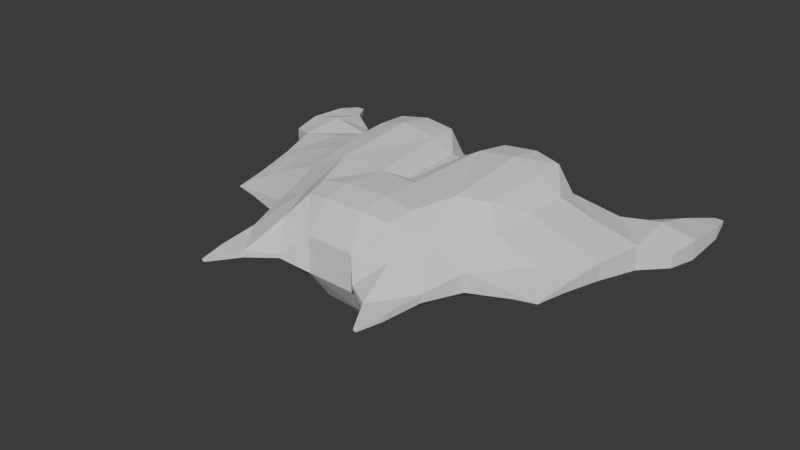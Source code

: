 # Source: ship_03.blend  (saved by Blender 4.5.91; exported with 4.5.12 LTS)
import bpy
from mathutils import Matrix  # noqa: F401  (used for matrix-valued properties, if any)

bpy.ops.wm.read_factory_settings(use_empty=True)
scene = bpy.context.scene
scene.name = 'Scene'

# ---- collections
col_collection = bpy.data.collections.new('Collection'); scene.collection.children.link(col_collection)

# ---- world
world_world = bpy.data.worlds.new('World'); scene.world = world_world
world_world.use_nodes = True; world_world.node_tree.nodes.clear()
_N = world_world.node_tree.nodes; _L = world_world.node_tree.links
n0 = _N.new('ShaderNodeOutputWorld'); n0.name = 'World Output'; n0.location = (200, 100)
n1 = _N.new('ShaderNodeBackground'); n1.name = 'Background'; n1.location = (-200, 100)
n1.inputs[0].default_value = (0.05088, 0.05088, 0.05088, 1.0)
_L.new(n1.outputs[0], n0.inputs[0])
n0.is_active_output = True
world_world.color = (0.05088, 0.05088, 0.05088)
world_world.sun_shadow_jitter_overblur = 0.0

# ---- meshes
me_cube_001 = bpy.data.meshes.new('Cube.001')
me_cube_001.from_pydata([(-0.04149, -0.2253, -0.05672), (-0.04149, -0.2253, 0.05672), (-0.09163, 0.09163, -0.09163), (-0.09163, 0.09163, 0.09163), (0.04058, -0.2802, -0.05295), (0.04058, -0.2802, 0.05295), (0.1032, 0.0592, -0.06033), (0.1032, 0.0592, 0.06033), (0.0, 0.09163, -0.09163), (0.0, 0.09163, 0.09163), (0.03496, -0.2253, -0.05672), (0.03496, -0.2253, 0.05672), (0.06377, -0.3724, -0.05295), (0.01062, 0.159, 0.09163), (0.1139, 0.1266, 0.06033), (0.1139, 0.1266, -0.06033), (0.01062, 0.159, -0.09163), (0.06377, -0.3724, 0.05295), (0.5393, 0.07944, -0.04033), (0.5385, 0.0773, 0.04536), (0.1987, 0.04047, 0.06033), (0.1987, 0.04047, -0.06033), (0.621, 0.4167, 0.04283), (0.6215, 0.4182, -0.01932), (0.1019, 0.05779, 0.1497), (0.03926, -0.2817, 0.1423), (0.1974, 0.03906, 0.1497), (0.06246, -0.3738, 0.1423), (0.1695, -0.287, -0.03447), (0.2437, -0.2165, -0.0325), (0.3596, -0.1065, -0.02909), (0.4338, -0.03593, -0.02712), (0.4334, -0.03708, 0.03109), (0.3593, -0.1073, 0.03228), (0.2435, -0.2171, 0.03446), (0.1693, -0.2873, 0.03564), (0.2832, 0.116, -0.05213), (0.3678, 0.1916, -0.04393), (0.4524, 0.2671, -0.03572), (0.537, 0.3427, -0.02752), (0.5365, 0.3414, 0.04633), (0.4521, 0.2662, 0.04983), (0.3676, 0.191, 0.05333), (0.2831, 0.1157, 0.05683), (0.1589, -0.282, -0.05043), (0.254, -0.1917, -0.0479), (0.3491, -0.1013, -0.04538), (0.4442, -0.01093, -0.04285), (0.4435, -0.01264, 0.04688), (0.3486, -0.1026, 0.0484), (0.2537, -0.1925, 0.04991), (0.1587, -0.2825, 0.05143), (0.1654, -0.6186, -0.0351), (0.2396, -0.548, -0.03313), (0.3556, -0.438, -0.02972), (0.4297, -0.3675, -0.02775), (0.4294, -0.3686, 0.03046), (0.3552, -0.4388, 0.03165), (0.2394, -0.5487, 0.03383), (0.1653, -0.6188, 0.03501), (0.2312, 0.206, 0.06341), (0.1357, 0.2247, 0.06341), (0.2298, 0.2046, 0.1528), (0.1344, 0.2233, 0.1528)], [], [(0, 1, 3, 2), (9, 7, 14, 13), (4, 6, 21, 12), (10, 11, 1, 0), (8, 6, 4, 10), (9, 3, 1, 11), (7, 9, 11, 5), (2, 8, 10, 0), (4, 5, 11, 10), (2, 3, 9, 8), (48, 47, 18, 19), (7, 5, 25, 24), (6, 7, 20, 21), (5, 4, 12, 17), (47, 39, 23, 18), (16, 13, 14, 15), (6, 8, 16, 15), (8, 9, 13, 16), (7, 6, 15, 14), (43, 20, 17, 51), (18, 23, 22, 19), (43, 36, 21, 20), (24, 25, 27, 26), (5, 17, 27, 25), (17, 20, 26, 27), (26, 20, 60, 62), (22, 23, 39, 40), (40, 39, 38, 41), (41, 38, 37, 42), (42, 37, 36, 43), (22, 40, 48, 19), (40, 41, 49, 48), (41, 42, 50, 49), (42, 43, 51, 50), (12, 21, 36, 44), (44, 36, 37, 45), (45, 37, 38, 46), (46, 38, 39, 47), (17, 12, 44, 51), (29, 34, 58, 53), (50, 45, 46, 49), (31, 32, 56, 55), (29, 28, 44, 45), (31, 30, 46, 47), (33, 32, 48, 49), (35, 34, 50, 51), (28, 35, 51, 44), (34, 29, 45, 50), (30, 33, 49, 46), (32, 31, 47, 48), (59, 52, 53, 58), (57, 54, 55, 56), (34, 35, 59, 58), (30, 31, 55, 54), (33, 30, 54, 57), (35, 28, 52, 59), (32, 33, 57, 56), (28, 29, 53, 52), (60, 61, 63, 62), (20, 7, 61, 60), (7, 24, 63, 61), (24, 26, 62, 63)])
_uv = me_cube_001.uv_layers.new(name='UVMap')
_uv.uv.foreach_set('vector', [0.375, 0.0, 0.625, 0.0, 0.625, 0.25, 0.375, 0.25, 0.75, 0.5, 0.625, 0.5, 0.625, 0.5, 0.75, 0.5, 0.375, 0.75, 0.375, 0.5, 0.375, 0.5, 0.375, 0.75, 0.375, 0.875, 0.625, 0.875, 0.625, 1.0, 0.375, 1.0, 0.25, 0.5, 0.375, 0.5, 0.375, 0.75, 0.25, 0.75, 0.75, 0.5, 0.875, 0.5, 0.875, 0.75, 0.75, 0.75, 0.625, 0.5, 0.75, 0.5, 0.75, 0.75, 0.625, 0.75, 0.125, 0.5, 0.25, 0.5, 0.25, 0.75, 0.125, 0.75, 0.375, 0.75, 0.625, 0.75, 0.625, 0.875, 0.375, 0.875, 0.375, 0.25, 0.625, 0.25, 0.625, 0.375, 0.375, 0.375, 0.625, 0.75, 0.375, 0.75, 0.375, 0.75, 0.625, 0.75, 0.625, 0.5, 0.625, 0.75, 0.625, 0.75, 0.625, 0.5, 0.375, 0.5, 0.625, 0.5, 0.625, 0.5, 0.375, 0.5, 0.625, 0.75, 0.375, 0.75, 0.375, 0.75, 0.625, 0.75, 0.375, 0.75, 0.375, 0.5, 0.375, 0.5, 0.375, 0.75, 0.375, 0.375, 0.625, 0.375, 0.625, 0.5, 0.375, 0.5, 0.375, 0.5, 0.25, 0.5, 0.25, 0.5, 0.375, 0.5, 0.375, 0.375, 0.625, 0.375, 0.625, 0.375, 0.375, 0.375, 0.625, 0.5, 0.375, 0.5, 0.375, 0.5, 0.625, 0.5, 0.5, 0.4, 0.625, 0.5, 0.0, 0.0, 0.0, 0.0, 0.375, 0.75, 0.375, 0.5, 0.625, 0.5, 0.625, 0.75, 0.625, 0.5, 0.375, 0.5, 0.375, 0.5, 0.625, 0.5, 0.625, 0.5, 0.625, 0.75, 0.625, 0.75, 0.625, 0.5, 0.625, 0.75, 0.625, 0.75, 0.625, 0.75, 0.625, 0.75, 0.0, 0.0, 0.625, 0.5, 0.625, 0.5, 0.0, 0.0, 0.625, 0.5, 0.625, 0.5, 0.625, 0.5, 0.625, 0.5, 0.625, 0.5, 0.375, 0.5, 0.375, 0.5, 0.625, 0.5, 0.625, 0.5, 0.375, 0.5, 0.375, 0.5, 0.625, 0.5, 0.625, 0.5, 0.375, 0.5, 0.375, 0.5, 0.625, 0.5, 0.625, 0.5, 0.375, 0.5, 0.375, 0.5, 0.625, 0.5, 0.0, 0.0, 0.125, 0.1, 0.0, 0.0, 0.0, 0.0, 0.125, 0.1, 0.25, 0.2, 0.0, 0.0, 0.0, 0.0, 0.25, 0.2, 0.375, 0.3, 0.0, 0.0, 0.0, 0.0, 0.375, 0.3, 0.5, 0.4, 0.0, 0.0, 0.0, 0.0, 0.375, 0.75, 0.375, 0.5, 0.375, 0.5, 0.375, 0.75, 0.375, 0.75, 0.375, 0.5, 0.375, 0.5, 0.375, 0.75, 0.375, 0.75, 0.375, 0.5, 0.375, 0.5, 0.375, 0.75, 0.375, 0.75, 0.375, 0.5, 0.375, 0.5, 0.375, 0.75, 0.625, 0.75, 0.375, 0.75, 0.375, 0.75, 0.625, 0.75, 0.4212, 0.75, 0.5788, 0.75, 0.5788, 0.75, 0.4212, 0.75, 0.625, 0.75, 0.375, 0.75, 0.375, 0.75, 0.625, 0.75, 0.4253, 0.75, 0.5747, 0.75, 0.5747, 0.75, 0.4253, 0.75, 0.4212, 0.75, 0.4201, 0.75, 0.375, 0.75, 0.375, 0.75, 0.4253, 0.75, 0.424, 0.75, 0.375, 0.75, 0.375, 0.75, 0.576, 0.75, 0.5747, 0.75, 0.625, 0.75, 0.625, 0.75, 0.5799, 0.75, 0.5788, 0.75, 0.625, 0.75, 0.625, 0.75, 0.4201, 0.75, 0.5799, 0.75, 0.625, 0.75, 0.375, 0.75, 0.5788, 0.75, 0.4212, 0.75, 0.375, 0.75, 0.625, 0.75, 0.424, 0.75, 0.576, 0.75, 0.625, 0.75, 0.375, 0.75, 0.5747, 0.75, 0.4253, 0.75, 0.375, 0.75, 0.625, 0.75, 0.5799, 0.75, 0.4201, 0.75, 0.4212, 0.75, 0.5788, 0.75, 0.576, 0.75, 0.424, 0.75, 0.4253, 0.75, 0.5747, 0.75, 0.5788, 0.75, 0.5799, 0.75, 0.5799, 0.75, 0.5788, 0.75, 0.424, 0.75, 0.4253, 0.75, 0.4253, 0.75, 0.424, 0.75, 0.576, 0.75, 0.424, 0.75, 0.424, 0.75, 0.576, 0.75, 0.5799, 0.75, 0.4201, 0.75, 0.4201, 0.75, 0.5799, 0.75, 0.5747, 0.75, 0.576, 0.75, 0.576, 0.75, 0.5747, 0.75, 0.4201, 0.75, 0.4212, 0.75, 0.4212, 0.75, 0.4201, 0.75, 0.625, 0.5, 0.625, 0.5, 0.625, 0.5, 0.625, 0.5, 0.625, 0.5, 0.625, 0.5, 0.625, 0.5, 0.625, 0.5, 0.625, 0.5, 0.625, 0.5, 0.625, 0.5, 0.625, 0.5, 0.625, 0.5, 0.625, 0.5, 0.625, 0.5, 0.625, 0.5])
me_cube_001.update()

# ---- objects
ob_ship03 = bpy.data.objects.new('Ship03', me_cube_001)

# ---- transforms, parenting, visibility, modifiers, constraints
ob_ship03.location = (0.0, 0.0, 0.0)
_m = ob_ship03.modifiers.new('Mirror', 'MIRROR')
_m.use_axis = (True, False, True)
_m.use_bisect_axis = (True, False, True)
_m = ob_ship03.modifiers.new('Remesh', 'REMESH')
_m = ob_ship03.modifiers.new('Decimate', 'DECIMATE')
_m.decimate_type = 'DISSOLVE'
_m.ratio = 0.2781
_m = ob_ship03.modifiers.new('Triangulate', 'TRIANGULATE')

# ---- collection membership
col_collection.objects.link(ob_ship03)

# ---- scene / render settings (as saved in the file)
scene.frame_start = 1; scene.frame_end = 250; scene.frame_set(1)
scene.render.engine = 'BLENDER_EEVEE_NEXT'
bpy.context.view_layer.update()

# ---- added for rendering (the .blend has no active camera and no usable light): camera, sun
cam_auto = bpy.data.cameras.new('AutoCamera')
cam_auto.lens = 50.0
cam_auto.sensor_width = 36.0
cam_auto.clip_end = 1000.0
ob_auto_camera = bpy.data.objects.new('AutoCamera', cam_auto)
scene.collection.objects.link(ob_auto_camera)
ob_auto_camera.location = (1.33134, -1.74129, 1.06507)
ob_auto_camera.rotation_euler = (1.09748, -7.21219e-08, 0.694738)
scene.camera = ob_auto_camera
light_auto_sun = bpy.data.lights.new('AutoSun', 'SUN')
light_auto_sun.energy = 3.0
light_auto_sun.angle = 0.0523599
ob_auto_sun = bpy.data.objects.new('AutoSun', light_auto_sun)
scene.collection.objects.link(ob_auto_sun)
ob_auto_sun.rotation_euler = (0.872665, 0.174533, 0.523599)
bpy.context.view_layer.update()
